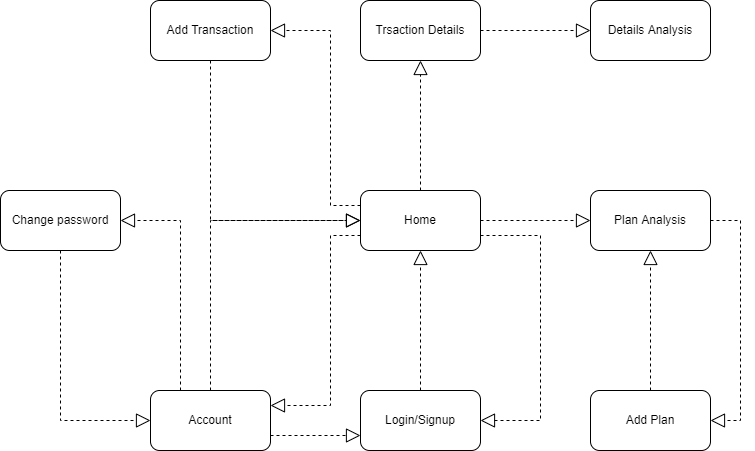

The diagram above was exported from draw.io. Its source (the exported page's mxGraphModel, read from the mxfile embedded in the PNG):
<mxGraphModel dx="1102" dy="580" grid="1" gridSize="10" guides="1" tooltips="1" connect="1" arrows="1" fold="1" page="1" pageScale="1" pageWidth="827" pageHeight="1169" math="0" shadow="0">
  <root>
    <mxCell id="0" />
    <mxCell id="1" parent="0" />
    <mxCell id="jwClmQAKaLHAaDElAkWc-1" value="Home" style="rounded=1;whiteSpace=wrap;html=1;" parent="1" vertex="1">
      <mxGeometry x="420" y="210" width="120" height="60" as="geometry" />
    </mxCell>
    <mxCell id="npQOg5Fp85ZC2sXTbkYG-1" value="Trsaction Details" style="rounded=1;whiteSpace=wrap;html=1;" parent="1" vertex="1">
      <mxGeometry x="420" y="20" width="120" height="60" as="geometry" />
    </mxCell>
    <mxCell id="npQOg5Fp85ZC2sXTbkYG-2" value="Add Transaction" style="rounded=1;whiteSpace=wrap;html=1;" parent="1" vertex="1">
      <mxGeometry x="210" y="20" width="120" height="60" as="geometry" />
    </mxCell>
    <mxCell id="npQOg5Fp85ZC2sXTbkYG-3" value="Details Analysis" style="rounded=1;whiteSpace=wrap;html=1;" parent="1" vertex="1">
      <mxGeometry x="650" y="20" width="120" height="60" as="geometry" />
    </mxCell>
    <mxCell id="npQOg5Fp85ZC2sXTbkYG-4" value="Login/Signup" style="rounded=1;whiteSpace=wrap;html=1;" parent="1" vertex="1">
      <mxGeometry x="420" y="410" width="120" height="60" as="geometry" />
    </mxCell>
    <mxCell id="npQOg5Fp85ZC2sXTbkYG-5" value="" style="endArrow=block;dashed=1;endFill=0;endSize=12;html=1;rounded=0;exitX=0.5;exitY=0;exitDx=0;exitDy=0;entryX=0.5;entryY=1;entryDx=0;entryDy=0;" parent="1" source="npQOg5Fp85ZC2sXTbkYG-4" target="jwClmQAKaLHAaDElAkWc-1" edge="1">
      <mxGeometry width="160" relative="1" as="geometry">
        <mxPoint x="10" y="130" as="sourcePoint" />
        <mxPoint x="170" y="130" as="targetPoint" />
      </mxGeometry>
    </mxCell>
    <mxCell id="npQOg5Fp85ZC2sXTbkYG-6" value="" style="endArrow=block;dashed=1;endFill=0;endSize=12;html=1;rounded=0;exitX=0;exitY=0.25;exitDx=0;exitDy=0;entryX=1;entryY=0.5;entryDx=0;entryDy=0;" parent="1" source="jwClmQAKaLHAaDElAkWc-1" target="npQOg5Fp85ZC2sXTbkYG-2" edge="1">
      <mxGeometry width="160" relative="1" as="geometry">
        <mxPoint x="130" y="80" as="sourcePoint" />
        <mxPoint x="130" y="220" as="targetPoint" />
        <Array as="points">
          <mxPoint x="390" y="225" />
          <mxPoint x="390" y="50" />
        </Array>
      </mxGeometry>
    </mxCell>
    <mxCell id="npQOg5Fp85ZC2sXTbkYG-7" value="" style="endArrow=block;dashed=1;endFill=0;endSize=12;html=1;rounded=0;exitX=0.5;exitY=0;exitDx=0;exitDy=0;entryX=0.5;entryY=1;entryDx=0;entryDy=0;" parent="1" source="jwClmQAKaLHAaDElAkWc-1" target="npQOg5Fp85ZC2sXTbkYG-1" edge="1">
      <mxGeometry width="160" relative="1" as="geometry">
        <mxPoint x="140" y="90" as="sourcePoint" />
        <mxPoint x="140" y="230" as="targetPoint" />
      </mxGeometry>
    </mxCell>
    <mxCell id="npQOg5Fp85ZC2sXTbkYG-9" value="Plan Analysis" style="rounded=1;whiteSpace=wrap;html=1;" parent="1" vertex="1">
      <mxGeometry x="650" y="210" width="120" height="60" as="geometry" />
    </mxCell>
    <mxCell id="npQOg5Fp85ZC2sXTbkYG-10" value="Add Plan" style="rounded=1;whiteSpace=wrap;html=1;" parent="1" vertex="1">
      <mxGeometry x="650" y="410" width="120" height="60" as="geometry" />
    </mxCell>
    <mxCell id="npQOg5Fp85ZC2sXTbkYG-11" value="" style="endArrow=block;dashed=1;endFill=0;endSize=12;html=1;rounded=0;exitX=1;exitY=0.5;exitDx=0;exitDy=0;entryX=0;entryY=0.5;entryDx=0;entryDy=0;" parent="1" source="jwClmQAKaLHAaDElAkWc-1" target="npQOg5Fp85ZC2sXTbkYG-9" edge="1">
      <mxGeometry width="160" relative="1" as="geometry">
        <mxPoint x="190" y="250" as="sourcePoint" />
        <mxPoint x="380" y="50" as="targetPoint" />
      </mxGeometry>
    </mxCell>
    <mxCell id="npQOg5Fp85ZC2sXTbkYG-12" value="" style="endArrow=block;dashed=1;endFill=0;endSize=12;html=1;rounded=0;exitX=1;exitY=0.5;exitDx=0;exitDy=0;entryX=1;entryY=0.5;entryDx=0;entryDy=0;" parent="1" source="npQOg5Fp85ZC2sXTbkYG-9" target="npQOg5Fp85ZC2sXTbkYG-10" edge="1">
      <mxGeometry width="160" relative="1" as="geometry">
        <mxPoint x="190" y="250" as="sourcePoint" />
        <mxPoint x="590" y="350" as="targetPoint" />
        <Array as="points">
          <mxPoint x="800" y="240" />
          <mxPoint x="800" y="440" />
        </Array>
      </mxGeometry>
    </mxCell>
    <mxCell id="npQOg5Fp85ZC2sXTbkYG-13" value="" style="endArrow=block;dashed=1;endFill=0;endSize=12;html=1;rounded=0;exitX=0.5;exitY=0;exitDx=0;exitDy=0;entryX=0.5;entryY=1;entryDx=0;entryDy=0;" parent="1" source="npQOg5Fp85ZC2sXTbkYG-10" target="npQOg5Fp85ZC2sXTbkYG-9" edge="1">
      <mxGeometry width="160" relative="1" as="geometry">
        <mxPoint x="190" y="250" as="sourcePoint" />
        <mxPoint x="380" y="250" as="targetPoint" />
      </mxGeometry>
    </mxCell>
    <mxCell id="npQOg5Fp85ZC2sXTbkYG-14" value="" style="endArrow=block;dashed=1;endFill=0;endSize=12;html=1;rounded=0;exitX=1;exitY=0.5;exitDx=0;exitDy=0;entryX=0;entryY=0.5;entryDx=0;entryDy=0;" parent="1" source="npQOg5Fp85ZC2sXTbkYG-1" target="npQOg5Fp85ZC2sXTbkYG-3" edge="1">
      <mxGeometry width="160" relative="1" as="geometry">
        <mxPoint x="180" y="240" as="sourcePoint" />
        <mxPoint x="280" y="40" as="targetPoint" />
      </mxGeometry>
    </mxCell>
    <mxCell id="vDqYsLV39axT8iVkW6Qo-2" value="" style="endArrow=block;dashed=1;endFill=0;endSize=12;html=1;rounded=0;exitX=0.5;exitY=1;exitDx=0;exitDy=0;entryX=0;entryY=0.5;entryDx=0;entryDy=0;" parent="1" source="npQOg5Fp85ZC2sXTbkYG-2" target="jwClmQAKaLHAaDElAkWc-1" edge="1">
      <mxGeometry width="160" relative="1" as="geometry">
        <mxPoint x="150" y="260" as="sourcePoint" />
        <mxPoint x="230" y="240" as="targetPoint" />
        <Array as="points">
          <mxPoint x="270" y="240" />
        </Array>
      </mxGeometry>
    </mxCell>
    <mxCell id="vDqYsLV39axT8iVkW6Qo-3" value="Account" style="rounded=1;whiteSpace=wrap;html=1;" parent="1" vertex="1">
      <mxGeometry x="210" y="410" width="120" height="60" as="geometry" />
    </mxCell>
    <mxCell id="rCGjZVFVAP-quzKqXLJ1-1" value="" style="endArrow=block;dashed=1;endFill=0;endSize=12;html=1;rounded=0;exitX=0;exitY=0.75;exitDx=0;exitDy=0;entryX=1;entryY=0.25;entryDx=0;entryDy=0;" parent="1" source="jwClmQAKaLHAaDElAkWc-1" target="vDqYsLV39axT8iVkW6Qo-3" edge="1">
      <mxGeometry width="160" relative="1" as="geometry">
        <mxPoint x="260" y="270" as="sourcePoint" />
        <mxPoint x="200" y="430" as="targetPoint" />
        <Array as="points">
          <mxPoint x="390" y="255" />
          <mxPoint x="390" y="425" />
        </Array>
      </mxGeometry>
    </mxCell>
    <mxCell id="rCGjZVFVAP-quzKqXLJ1-2" value="" style="endArrow=block;dashed=1;endFill=0;endSize=12;html=1;rounded=0;exitX=0.5;exitY=0;exitDx=0;exitDy=0;entryX=0;entryY=0.5;entryDx=0;entryDy=0;" parent="1" source="vDqYsLV39axT8iVkW6Qo-3" target="jwClmQAKaLHAaDElAkWc-1" edge="1">
      <mxGeometry width="160" relative="1" as="geometry">
        <mxPoint x="380" y="420" as="sourcePoint" />
        <mxPoint x="380" y="280" as="targetPoint" />
        <Array as="points">
          <mxPoint x="270" y="240" />
        </Array>
      </mxGeometry>
    </mxCell>
    <mxCell id="rCGjZVFVAP-quzKqXLJ1-3" value="Change password" style="rounded=1;whiteSpace=wrap;html=1;" parent="1" vertex="1">
      <mxGeometry x="60" y="210" width="120" height="60" as="geometry" />
    </mxCell>
    <mxCell id="rCGjZVFVAP-quzKqXLJ1-4" value="" style="endArrow=block;dashed=1;endFill=0;endSize=12;html=1;rounded=0;exitX=0.5;exitY=1;exitDx=0;exitDy=0;entryX=0;entryY=0.5;entryDx=0;entryDy=0;" parent="1" source="rCGjZVFVAP-quzKqXLJ1-3" target="vDqYsLV39axT8iVkW6Qo-3" edge="1">
      <mxGeometry width="160" relative="1" as="geometry">
        <mxPoint x="490" y="420" as="sourcePoint" />
        <mxPoint x="490" y="280" as="targetPoint" />
        <Array as="points">
          <mxPoint x="120" y="440" />
        </Array>
      </mxGeometry>
    </mxCell>
    <mxCell id="rCGjZVFVAP-quzKqXLJ1-5" value="" style="endArrow=block;dashed=1;endFill=0;endSize=12;html=1;rounded=0;exitX=0.25;exitY=0;exitDx=0;exitDy=0;entryX=1;entryY=0.5;entryDx=0;entryDy=0;" parent="1" source="vDqYsLV39axT8iVkW6Qo-3" target="rCGjZVFVAP-quzKqXLJ1-3" edge="1">
      <mxGeometry width="160" relative="1" as="geometry">
        <mxPoint x="500" y="430" as="sourcePoint" />
        <mxPoint x="500" y="290" as="targetPoint" />
        <Array as="points">
          <mxPoint x="240" y="240" />
        </Array>
      </mxGeometry>
    </mxCell>
    <mxCell id="rCGjZVFVAP-quzKqXLJ1-6" value="" style="endArrow=block;dashed=1;endFill=0;endSize=12;html=1;rounded=0;exitX=1;exitY=0.75;exitDx=0;exitDy=0;entryX=1;entryY=0.5;entryDx=0;entryDy=0;" parent="1" source="jwClmQAKaLHAaDElAkWc-1" target="npQOg5Fp85ZC2sXTbkYG-4" edge="1">
      <mxGeometry width="160" relative="1" as="geometry">
        <mxPoint x="570" y="320" as="sourcePoint" />
        <mxPoint x="580" y="400" as="targetPoint" />
        <Array as="points">
          <mxPoint x="600" y="255" />
          <mxPoint x="600" y="440" />
        </Array>
      </mxGeometry>
    </mxCell>
    <mxCell id="UHA1aYHhI0Vv21C5GzMo-1" value="" style="endArrow=block;dashed=1;endFill=0;endSize=12;html=1;rounded=0;exitX=1;exitY=0.75;exitDx=0;exitDy=0;entryX=0;entryY=0.75;entryDx=0;entryDy=0;" edge="1" parent="1" source="vDqYsLV39axT8iVkW6Qo-3" target="npQOg5Fp85ZC2sXTbkYG-4">
      <mxGeometry width="160" relative="1" as="geometry">
        <mxPoint x="490" y="420" as="sourcePoint" />
        <mxPoint x="490" y="280" as="targetPoint" />
      </mxGeometry>
    </mxCell>
  </root>
</mxGraphModel>